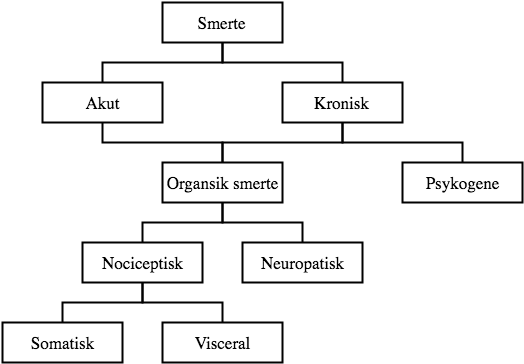

The diagram above was exported from draw.io. Its source (the exported page's mxGraphModel, read from the mxfile embedded in the PNG):
<mxGraphModel dx="789" dy="429" grid="1" gridSize="10" guides="1" tooltips="1" connect="1" arrows="1" fold="1" page="1" pageScale="1" pageWidth="826" pageHeight="1169" background="#ffffff" math="0" shadow="0">
  <root>
    <mxCell id="0" />
    <mxCell id="1" parent="0" />
    <mxCell id="3" value="&lt;font style=&quot;font-size: 17px&quot;&gt;Smerte&lt;/font&gt;" style="whiteSpace=wrap;html=1;fontFamily=Centurio;fillColor=#ffffff;strokeColor=#000000;strokeWidth=2;" parent="1" vertex="1">
      <mxGeometry x="320" y="80" width="120" height="40" as="geometry" />
    </mxCell>
    <mxCell id="13" style="edgeStyle=orthogonalEdgeStyle;rounded=0;html=1;exitX=0.5;exitY=1;entryX=0.5;entryY=0;endArrow=none;endFill=0;jettySize=auto;orthogonalLoop=1;strokeWidth=2;fillColor=#ffffff;strokeColor=#000000;" parent="1" source="4" target="6" edge="1">
      <mxGeometry relative="1" as="geometry" />
    </mxCell>
    <mxCell id="16" style="edgeStyle=orthogonalEdgeStyle;rounded=0;html=1;exitX=0.5;exitY=0;entryX=0.5;entryY=1;endArrow=none;endFill=0;jettySize=auto;orthogonalLoop=1;strokeWidth=2;fillColor=#ffffff;strokeColor=#000000;" parent="1" source="4" target="3" edge="1">
      <mxGeometry relative="1" as="geometry" />
    </mxCell>
    <mxCell id="4" value="&lt;font style=&quot;font-size: 17px&quot;&gt;Akut&lt;/font&gt;" style="whiteSpace=wrap;html=1;fontFamily=Centurio;fillColor=#ffffff;strokeColor=#000000;strokeWidth=2;" parent="1" vertex="1">
      <mxGeometry x="200" y="160" width="120" height="40" as="geometry" />
    </mxCell>
    <mxCell id="17" style="edgeStyle=orthogonalEdgeStyle;rounded=0;html=1;exitX=0.5;exitY=0;entryX=0.5;entryY=1;endArrow=none;endFill=0;jettySize=auto;orthogonalLoop=1;strokeWidth=2;fillColor=#ffffff;strokeColor=#000000;" parent="1" source="5" target="3" edge="1">
      <mxGeometry relative="1" as="geometry" />
    </mxCell>
    <mxCell id="5" value="&lt;font style=&quot;font-size: 17px&quot;&gt;Kronisk&lt;/font&gt;" style="whiteSpace=wrap;html=1;fontFamily=Centurio;fillColor=#ffffff;strokeColor=#000000;strokeWidth=2;" parent="1" vertex="1">
      <mxGeometry x="440" y="160" width="120" height="40" as="geometry" />
    </mxCell>
    <mxCell id="18" style="edgeStyle=orthogonalEdgeStyle;rounded=0;html=1;exitX=0.5;exitY=1;entryX=0.5;entryY=0;endArrow=none;endFill=0;jettySize=auto;orthogonalLoop=1;strokeWidth=2;fillColor=#ffffff;strokeColor=#000000;" parent="1" source="6" target="9" edge="1">
      <mxGeometry relative="1" as="geometry" />
    </mxCell>
    <mxCell id="21" style="edgeStyle=orthogonalEdgeStyle;rounded=0;html=1;exitX=0.5;exitY=0;entryX=0.5;entryY=1;endArrow=none;endFill=0;jettySize=auto;orthogonalLoop=1;strokeWidth=2;fillColor=#ffffff;strokeColor=#000000;" parent="1" source="6" target="5" edge="1">
      <mxGeometry relative="1" as="geometry" />
    </mxCell>
    <mxCell id="6" value="&lt;font style=&quot;font-size: 17px&quot;&gt;Organsik smerte&lt;/font&gt;" style="whiteSpace=wrap;html=1;fontFamily=Centurio;fillColor=#ffffff;strokeColor=#000000;strokeWidth=2;" parent="1" vertex="1">
      <mxGeometry x="320" y="240" width="120" height="40" as="geometry" />
    </mxCell>
    <mxCell id="15" style="edgeStyle=orthogonalEdgeStyle;rounded=0;html=1;exitX=0.5;exitY=0;entryX=0.5;entryY=1;endArrow=none;endFill=0;jettySize=auto;orthogonalLoop=1;strokeWidth=2;fillColor=#ffffff;strokeColor=#000000;" parent="1" source="8" target="5" edge="1">
      <mxGeometry relative="1" as="geometry" />
    </mxCell>
    <mxCell id="8" value="&lt;span style=&quot;font-size: 17px&quot;&gt;Psykogene&lt;/span&gt;" style="whiteSpace=wrap;html=1;fontFamily=Centurio;fillColor=#ffffff;strokeColor=#000000;strokeWidth=2;" parent="1" vertex="1">
      <mxGeometry x="560" y="240" width="120" height="40" as="geometry" />
    </mxCell>
    <mxCell id="9" value="&lt;font style=&quot;font-size: 17px&quot;&gt;Nociceptisk&lt;/font&gt;" style="whiteSpace=wrap;html=1;fontFamily=Centurio;fillColor=#ffffff;strokeColor=#000000;strokeWidth=2;" parent="1" vertex="1">
      <mxGeometry x="240" y="320" width="120" height="40" as="geometry" />
    </mxCell>
    <mxCell id="22" style="edgeStyle=orthogonalEdgeStyle;rounded=0;html=1;exitX=0.5;exitY=0;entryX=0.5;entryY=1;endArrow=none;endFill=0;jettySize=auto;orthogonalLoop=1;strokeWidth=2;fillColor=#ffffff;strokeColor=#000000;" parent="1" source="10" target="6" edge="1">
      <mxGeometry relative="1" as="geometry" />
    </mxCell>
    <mxCell id="10" value="&lt;font style=&quot;font-size: 17px&quot;&gt;Neuropatisk&lt;/font&gt;" style="whiteSpace=wrap;html=1;fontFamily=Centurio;fillColor=#ffffff;strokeColor=#000000;strokeWidth=2;" parent="1" vertex="1">
      <mxGeometry x="400" y="320" width="120" height="40" as="geometry" />
    </mxCell>
    <mxCell id="27" style="edgeStyle=orthogonalEdgeStyle;rounded=0;html=1;exitX=0.5;exitY=0;entryX=0.5;entryY=1;endArrow=none;endFill=0;jettySize=auto;orthogonalLoop=1;strokeWidth=2;" edge="1" parent="1" source="23" target="9">
      <mxGeometry relative="1" as="geometry" />
    </mxCell>
    <mxCell id="23" value="&lt;font style=&quot;font-size: 17px&quot;&gt;Somatisk&lt;/font&gt;" style="whiteSpace=wrap;html=1;fontFamily=Centurio;fillColor=#ffffff;strokeColor=#000000;strokeWidth=2;" vertex="1" parent="1">
      <mxGeometry x="160" y="400" width="120" height="40" as="geometry" />
    </mxCell>
    <mxCell id="26" style="edgeStyle=orthogonalEdgeStyle;rounded=0;html=1;exitX=0.5;exitY=0;entryX=0.5;entryY=1;endArrow=none;endFill=0;jettySize=auto;orthogonalLoop=1;strokeWidth=2;" edge="1" parent="1" source="25" target="9">
      <mxGeometry relative="1" as="geometry" />
    </mxCell>
    <mxCell id="25" value="&lt;span style=&quot;font-size: 17px&quot;&gt;Visceral&lt;/span&gt;" style="whiteSpace=wrap;html=1;fontFamily=Centurio;fillColor=#ffffff;strokeColor=#000000;strokeWidth=2;" vertex="1" parent="1">
      <mxGeometry x="320" y="400" width="120" height="40" as="geometry" />
    </mxCell>
  </root>
</mxGraphModel>